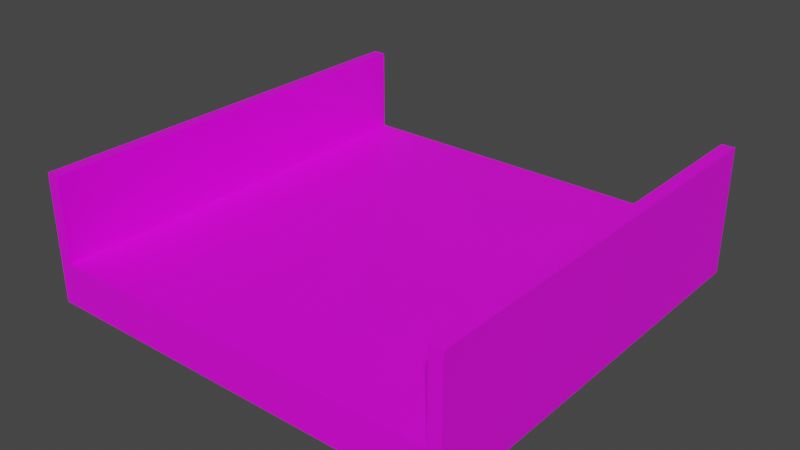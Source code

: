 # Source: Simple_Road.blend  (saved by Blender 3.4.6; exported with 4.5.12 LTS)
import bpy
from mathutils import Matrix  # noqa: F401  (used for matrix-valued properties, if any)

bpy.ops.wm.read_factory_settings(use_empty=True)
scene = bpy.context.scene
scene.name = 'Scene'

# ---- collections
col_collection = bpy.data.collections.new('Collection'); scene.collection.children.link(col_collection)

# ---- images (referenced by path relative to the original .blend; pixels are not part of the script)
import os
ASSET_DIR = os.environ.get("B2B_ASSET_DIR", "")  # directory of the original .blend (textures are referenced by path, not embedded)
HERE = os.path.dirname(os.path.abspath(__file__))  # packed textures are extracted next to this script under _unpacked/

def load_image(name, relpath, width, height, colorspace="sRGB"):
    """Load a texture the original file referenced (path relative to the .blend, or extracted next to this script)."""
    p = next((c for c in (os.path.join(HERE, relpath), os.path.join(ASSET_DIR, relpath)) if relpath and os.path.exists(c)), "")
    if p:
        img = bpy.data.images.load(p, check_existing=True)
        img.name = name
    else:  # same state as the original file: an image datablock whose file is absent (Cycles renders it pink)
        img = bpy.data.images.new(name, width, height)
        img.source = "FILE"
        img.filepath = "//" + (relpath or name)
    img.colorspace_settings.name = colorspace
    return img
img_colores_png = load_image('Colores.png', 'Colores.png', 1024, 1024, 'sRGB')

# ---- materials (node trees are filled in below, after node groups)
mat_material = bpy.data.materials.new('Material')
mat_material.use_transparent_shadow = False

# ---- material node trees
mat_material.use_nodes = True; mat_material.node_tree.nodes.clear()
_N = mat_material.node_tree.nodes; _L = mat_material.node_tree.links
n0 = _N.new('ShaderNodeBsdfPrincipled'); n0.name = 'Principled BSDF'; n0.location = (10, 300)
n0.distribution = 'GGX'
n0.subsurface_method = 'RANDOM_WALK_SKIN'
n0.inputs[3].default_value = 1.45
n0.inputs[27].default_value = (0.0, 0.0, 0.0, 1.0)
n0.inputs[28].default_value = 1.0
n1 = _N.new('ShaderNodeOutputMaterial'); n1.name = 'Material Output'; n1.location = (300, 300)
n2 = _N.new('ShaderNodeTexImage'); n2.name = 'Image Texture'; n2.location = (-420, 191)
n2.image = img_colores_png
_L.new(n0.outputs[0], n1.inputs[0])
_L.new(n2.outputs[0], n0.inputs[0])
n1.is_active_output = True

# ---- world
world_world = bpy.data.worlds.new('World'); scene.world = world_world
world_world.use_nodes = True; world_world.node_tree.nodes.clear()
_N = world_world.node_tree.nodes; _L = world_world.node_tree.links
n0 = _N.new('ShaderNodeOutputWorld'); n0.name = 'World Output'; n0.location = (300, 300)
n1 = _N.new('ShaderNodeBackground'); n1.name = 'Background'; n1.location = (10, 300)
n1.inputs[0].default_value = (0.05088, 0.05088, 0.05088, 1.0)
_L.new(n1.outputs[0], n0.inputs[0])
n0.is_active_output = True
world_world.color = (0.05088, 0.05088, 0.05088)
world_world.use_sun_shadow = False
world_world.sun_shadow_jitter_overblur = 0.0

# ---- meshes
me_cube_014 = bpy.data.meshes.new('Cube.014')
me_cube_014.from_pydata([(0.0, -0.4999, 0.0), (0.0, -0.4999, 0.1011), (0.0, 0.4999, 0.0), (0.0, 0.4999, 0.1011), (0.5016, -0.4999, 0.0), (0.5016, -0.4999, 0.1011), (0.5016, 0.4999, 0.0), (0.5016, 0.4999, 0.1011), (0.4711, 0.4999, 0.0), (0.4711, 0.4999, 0.1011), (0.4711, -0.4999, 0.0), (0.4711, -0.4999, 0.1011), (0.4711, 0.4999, 0.1011), (0.5016, 0.4999, 0.1011), (0.5016, -0.4999, 0.1011), (0.4711, -0.4999, 0.1011), (0.4711, 0.4999, 0.1011), (0.4711, -0.4999, 0.1011), (0.4711, 0.4999, 0.3007), (0.5016, 0.4999, 0.3007), (0.5016, -0.4999, 0.3007), (0.4711, -0.4999, 0.3007), (0.4711, 0.4999, 0.3007), (0.4711, -0.4999, 0.3007), (0.0, -0.47, 0.0), (0.0, -0.47, 0.1011), (0.5016, -0.47, 0.0), (0.5016, -0.47, 0.1011), (0.4711, -0.47, 0.0), (0.5016, -0.47, 0.1011), (0.4711, -0.47, 0.1011), (0.5016, -0.47, 0.3007), (0.4711, -0.47, 0.3007), (0.4711, -0.47, 0.3007), (-0.5016, -0.4999, 0.0), (-0.5016, -0.4999, 0.1011), (-0.5016, 0.4999, 0.0), (-0.5016, 0.4999, 0.1011), (-0.4711, 0.4999, 0.0), (-0.4711, 0.4999, 0.1011), (-0.4711, -0.4999, 0.0), (-0.4711, -0.4999, 0.1011), (-0.4711, 0.4999, 0.1011), (-0.5016, 0.4999, 0.1011), (-0.5016, -0.4999, 0.1011), (-0.4711, -0.4999, 0.1011), (-0.4711, 0.4999, 0.1011), (-0.4711, -0.4999, 0.1011), (-0.4711, 0.4999, 0.3007), (-0.5016, 0.4999, 0.3007), (-0.5016, -0.4999, 0.3007), (-0.4711, -0.4999, 0.3007), (-0.4711, 0.4999, 0.3007), (-0.4711, -0.4999, 0.3007), (-0.5016, -0.47, 0.0), (-0.5016, -0.47, 0.1011), (-0.4711, -0.47, 0.0), (-0.5016, -0.47, 0.1011), (-0.4711, -0.47, 0.1011), (-0.5016, -0.47, 0.3007), (-0.4711, -0.47, 0.3007), (-0.4711, -0.47, 0.3007)], [], [(24, 25, 3, 2), (8, 9, 7, 6), (26, 27, 5, 4), (28, 26, 4, 10), (24, 28, 10, 0), (4, 5, 11, 10), (29, 13, 19, 31), (31, 32, 21, 20), (30, 17, 23, 33), (15, 14, 20, 21), (13, 12, 18, 19), (16, 30, 33, 22), (19, 18, 32, 31), (14, 29, 31, 20), (2, 8, 28, 24), (8, 6, 26, 28), (6, 7, 27, 26), (0, 1, 25, 24), (38, 36, 37, 39), (54, 34, 35, 55), (56, 40, 34, 54), (24, 0, 40, 56), (34, 40, 41, 35), (57, 59, 49, 43), (59, 50, 51, 60), (58, 61, 53, 47), (45, 51, 50, 44), (43, 49, 48, 42), (46, 52, 61, 58), (49, 59, 60, 48), (44, 50, 59, 57), (2, 24, 56, 38), (38, 56, 54, 36), (36, 54, 55, 37)])
_uv = me_cube_014.uv_layers.new(name='UVMap')
_uv.uv.foreach_set('vector', [0.04447, 0.8832, 0.07141, 0.8832, 0.07141, 0.9093, 0.04447, 0.9093, 0.04447, 0.9346, 0.07141, 0.9346, 0.07141, 0.9363, 0.04447, 0.9363, 0.04447, 0.9624, 0.07141, 0.9624, 0.07141, 0.9632, 0.04447, 0.9632, 0.04283, 0.9624, 0.04447, 0.9624, 0.04447, 0.9632, 0.04283, 0.9632, 0.01752, 0.9624, 0.04283, 0.9624, 0.04283, 0.9632, 0.01752, 0.9632, 0.04447, 0.9632, 0.07141, 0.9632, 0.07141, 0.9649, 0.04447, 0.9649, 0.07141, 0.9624, 0.07141, 0.9363, 0.07141, 0.9363, 0.07141, 0.9624, 0.07141, 0.9624, 0.07305, 0.9624, 0.07305, 0.9632, 0.07141, 0.9632, 0.07305, 0.9624, 0.07305, 0.9632, 0.07305, 0.9632, 0.07305, 0.9624, 0.07141, 0.9649, 0.07141, 0.9632, 0.07141, 0.9632, 0.07141, 0.9649, 0.07141, 0.9363, 0.07141, 0.9346, 0.07141, 0.9346, 0.07141, 0.9363, 0.07305, 0.9363, 0.07305, 0.9624, 0.07305, 0.9624, 0.07305, 0.9363, 0.07141, 0.9363, 0.07305, 0.9363, 0.07305, 0.9624, 0.07141, 0.9624, 0.07141, 0.9632, 0.07141, 0.9624, 0.07141, 0.9624, 0.07141, 0.9632, 0.01752, 0.9363, 0.04283, 0.9363, 0.04283, 0.9624, 0.01752, 0.9624, 0.04283, 0.9363, 0.04447, 0.9363, 0.04447, 0.9624, 0.04283, 0.9624, 0.04447, 0.9363, 0.07141, 0.9363, 0.07141, 0.9624, 0.04447, 0.9624, 0.04447, 0.8824, 0.07141, 0.8824, 0.07141, 0.8832, 0.04447, 0.8832, 0.04447, 0.9346, 0.04447, 0.9363, 0.07141, 0.9363, 0.07141, 0.9346, 0.04447, 0.9624, 0.04447, 0.9632, 0.07141, 0.9632, 0.07141, 0.9624, 0.04283, 0.9624, 0.04283, 0.9632, 0.04447, 0.9632, 0.04447, 0.9624, 0.01752, 0.9624, 0.01752, 0.9632, 0.04283, 0.9632, 0.04283, 0.9624, 0.04447, 0.9632, 0.04447, 0.9649, 0.07141, 0.9649, 0.07141, 0.9632, 0.07141, 0.9624, 0.07141, 0.9624, 0.07141, 0.9363, 0.07141, 0.9363, 0.07141, 0.9624, 0.07141, 0.9632, 0.07305, 0.9632, 0.07305, 0.9624, 0.07305, 0.9624, 0.07305, 0.9624, 0.07305, 0.9632, 0.07305, 0.9632, 0.07141, 0.9649, 0.07141, 0.9649, 0.07141, 0.9632, 0.07141, 0.9632, 0.07141, 0.9363, 0.07141, 0.9363, 0.07141, 0.9346, 0.07141, 0.9346, 0.07305, 0.9363, 0.07305, 0.9363, 0.07305, 0.9624, 0.07305, 0.9624, 0.07141, 0.9363, 0.07141, 0.9624, 0.07305, 0.9624, 0.07305, 0.9363, 0.07141, 0.9632, 0.07141, 0.9632, 0.07141, 0.9624, 0.07141, 0.9624, 0.01752, 0.9363, 0.01752, 0.9624, 0.04283, 0.9624, 0.04283, 0.9363, 0.04283, 0.9363, 0.04283, 0.9624, 0.04447, 0.9624, 0.04447, 0.9363, 0.04447, 0.9363, 0.04447, 0.9624, 0.07141, 0.9624, 0.07141, 0.9363])
me_cube_014.materials.append(mat_material)
me_cube_014.update()
me_cube_001 = bpy.data.meshes.new('Cube.001')
me_cube_001.from_pydata([(0.0, -0.4999, 0.0), (0.0, -0.4999, 0.1011), (0.0, 0.4999, 0.0), (0.0, 0.4999, 0.1011), (0.4711, 0.4999, 0.0), (0.4711, 0.4999, 0.1011), (0.4711, -0.4999, 0.0), (0.4711, -0.4999, 0.1011), (0.0, -0.4999, 0.1011), (0.0, 0.4999, 0.1011), (0.4711, -0.4999, 0.1011), (0.4711, 0.4999, 0.1011), (0.0, -0.47, 0.1011), (0.4711, -0.47, 0.1011), (-0.4711, 0.4999, 0.0), (-0.4711, 0.4999, 0.1011), (-0.4711, -0.4999, 0.0), (-0.4711, -0.4999, 0.1011), (-0.4711, -0.4999, 0.1011), (-0.4711, 0.4999, 0.1011), (-0.4711, -0.47, 0.1011)], [], [(6, 7, 1, 0), (2, 3, 5, 4), (13, 12, 8, 10), (11, 9, 12, 13), (16, 0, 1, 17), (2, 14, 15, 3), (20, 18, 8, 12), (19, 20, 12, 9)])
_uv = me_cube_001.uv_layers.new(name='UVMap')
_uv.uv.foreach_set('vector', [0.9136, 0.9228, 0.9464, 0.9228, 0.9464, 0.9537, 0.9136, 0.9537, 0.9136, 0.8552, 0.9464, 0.8552, 0.9464, 0.886, 0.9136, 0.886, 0.9484, 0.9199, 0.9793, 0.9199, 0.9793, 0.9208, 0.9484, 0.9208, 0.9484, 0.888, 0.9793, 0.888, 0.9793, 0.9199, 0.9484, 0.9199, 0.9136, 0.9228, 0.9136, 0.9537, 0.9464, 0.9537, 0.9464, 0.9228, 0.9136, 0.8552, 0.9136, 0.886, 0.9464, 0.886, 0.9464, 0.8552, 0.9484, 0.9199, 0.9484, 0.9208, 0.9793, 0.9208, 0.9793, 0.9199, 0.9484, 0.888, 0.9484, 0.9199, 0.9793, 0.9199, 0.9793, 0.888])
me_cube_001.materials.append(mat_material)
me_cube_001.update()

# ---- objects
ob_fence = bpy.data.objects.new('Fence', me_cube_014)
ob_simpe_road = bpy.data.objects.new('Simpe_Road', me_cube_001)

# ---- transforms, parenting, visibility, modifiers, constraints
ob_fence.parent = ob_simpe_road
ob_fence.matrix_parent_inverse = Matrix(((1.0, -0.0, 0.0, -0.0), (-0.0, 1.0, -0.0, -0.04222), (0.0, -0.0, 1.0, 6.258e-07), (-0.0, 0.0, -0.0, 1.0)))
ob_fence.location = (0.0, 0.04222, -6.258e-07)
ob_fence.scale = (1.0, 1.0, 1.0)
ob_simpe_road.location = (0.0, 0.0, 0.0)
ob_simpe_road.scale = (1.0, 1.0, 1.0)

# ---- collection membership
col_collection.objects.link(ob_fence)
col_collection.objects.link(ob_simpe_road)

# ---- scene / render settings (as saved in the file)
scene.frame_start = 1; scene.frame_end = 160; scene.frame_set(2)
scene.render.engine = 'BLENDER_EEVEE_NEXT'
scene.cycles.sampling_pattern = 'TABULATED_SOBOL'
scene.cycles.use_light_tree = False
scene.view_settings.view_transform = 'Filmic'
bpy.context.view_layer.update()

# ---- added for rendering (the .blend has no active camera and no usable light): camera, sun
cam_auto = bpy.data.cameras.new('AutoCamera')
cam_auto.lens = 50.0
cam_auto.sensor_width = 36.0
cam_auto.clip_end = 1000.0
ob_auto_camera = bpy.data.objects.new('AutoCamera', cam_auto)
scene.collection.objects.link(ob_auto_camera)
ob_auto_camera.location = (1.33964, -1.60757, 1.22206)
ob_auto_camera.rotation_euler = (1.09748, -7.21219e-08, 0.694738)
scene.camera = ob_auto_camera
light_auto_sun = bpy.data.lights.new('AutoSun', 'SUN')
light_auto_sun.energy = 3.0
light_auto_sun.angle = 0.0523599
ob_auto_sun = bpy.data.objects.new('AutoSun', light_auto_sun)
scene.collection.objects.link(ob_auto_sun)
ob_auto_sun.rotation_euler = (0.872665, 0.174533, 0.523599)
bpy.context.view_layer.update()
